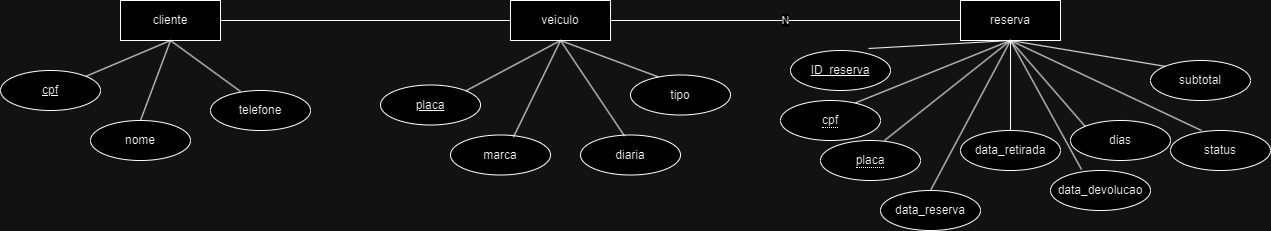

The diagram above was exported from draw.io. Its source (the exported page's mxGraphModel, read from the mxfile embedded in the PNG):
<mxGraphModel dx="2229" dy="772" grid="1" gridSize="10" guides="1" tooltips="1" connect="1" arrows="1" fold="1" page="1" pageScale="1" pageWidth="827" pageHeight="1169" math="0" shadow="0">
  <root>
    <mxCell id="0" />
    <mxCell id="1" parent="0" />
    <mxCell id="q1WnCFss861Xh9RZdfN3-1" value="nome" style="ellipse;whiteSpace=wrap;html=1;align=center;" parent="1" vertex="1">
      <mxGeometry x="-200" y="210" width="100" height="40" as="geometry" />
    </mxCell>
    <mxCell id="q1WnCFss861Xh9RZdfN3-2" value="veiculo" style="whiteSpace=wrap;html=1;align=center;" parent="1" vertex="1">
      <mxGeometry x="220" y="90" width="100" height="40" as="geometry" />
    </mxCell>
    <mxCell id="q1WnCFss861Xh9RZdfN3-3" value="cliente" style="whiteSpace=wrap;html=1;align=center;" parent="1" vertex="1">
      <mxGeometry x="-170" y="90" width="100" height="40" as="geometry" />
    </mxCell>
    <mxCell id="q1WnCFss861Xh9RZdfN3-4" value="cpf" style="ellipse;whiteSpace=wrap;html=1;align=center;fontStyle=4;" parent="1" vertex="1">
      <mxGeometry x="-290" y="160" width="100" height="40" as="geometry" />
    </mxCell>
    <mxCell id="q1WnCFss861Xh9RZdfN3-5" value="telefone" style="ellipse;whiteSpace=wrap;html=1;align=center;" parent="1" vertex="1">
      <mxGeometry x="-80" y="180" width="100" height="40" as="geometry" />
    </mxCell>
    <mxCell id="q1WnCFss861Xh9RZdfN3-6" value="" style="endArrow=none;html=1;rounded=0;entryX=0.5;entryY=1;entryDx=0;entryDy=0;exitX=0.3;exitY=0.025;exitDx=0;exitDy=0;exitPerimeter=0;" parent="1" source="q1WnCFss861Xh9RZdfN3-5" target="q1WnCFss861Xh9RZdfN3-3" edge="1">
      <mxGeometry relative="1" as="geometry">
        <mxPoint x="280" y="260" as="sourcePoint" />
        <mxPoint x="440" y="260" as="targetPoint" />
      </mxGeometry>
    </mxCell>
    <mxCell id="q1WnCFss861Xh9RZdfN3-7" value="" style="endArrow=none;html=1;rounded=0;exitX=0.5;exitY=1;exitDx=0;exitDy=0;entryX=0.5;entryY=0;entryDx=0;entryDy=0;" parent="1" source="q1WnCFss861Xh9RZdfN3-3" target="q1WnCFss861Xh9RZdfN3-1" edge="1">
      <mxGeometry relative="1" as="geometry">
        <mxPoint x="280" y="260" as="sourcePoint" />
        <mxPoint x="440" y="260" as="targetPoint" />
      </mxGeometry>
    </mxCell>
    <mxCell id="q1WnCFss861Xh9RZdfN3-8" value="" style="endArrow=none;html=1;rounded=0;exitX=0.5;exitY=1;exitDx=0;exitDy=0;entryX=1;entryY=0;entryDx=0;entryDy=0;" parent="1" source="q1WnCFss861Xh9RZdfN3-3" target="q1WnCFss861Xh9RZdfN3-4" edge="1">
      <mxGeometry relative="1" as="geometry">
        <mxPoint x="280" y="260" as="sourcePoint" />
        <mxPoint x="440" y="260" as="targetPoint" />
      </mxGeometry>
    </mxCell>
    <mxCell id="q1WnCFss861Xh9RZdfN3-9" value="placa" style="ellipse;whiteSpace=wrap;html=1;align=center;fontStyle=4;" parent="1" vertex="1">
      <mxGeometry x="90" y="174.5" width="100" height="40" as="geometry" />
    </mxCell>
    <mxCell id="q1WnCFss861Xh9RZdfN3-10" value="tipo" style="ellipse;whiteSpace=wrap;html=1;align=center;" parent="1" vertex="1">
      <mxGeometry x="340" y="164.5" width="100" height="40" as="geometry" />
    </mxCell>
    <mxCell id="q1WnCFss861Xh9RZdfN3-11" value="marca" style="ellipse;whiteSpace=wrap;html=1;align=center;" parent="1" vertex="1">
      <mxGeometry x="160" y="224.5" width="100" height="40" as="geometry" />
    </mxCell>
    <mxCell id="q1WnCFss861Xh9RZdfN3-12" value="diaria" style="ellipse;whiteSpace=wrap;html=1;align=center;" parent="1" vertex="1">
      <mxGeometry x="290" y="224.5" width="100" height="40" as="geometry" />
    </mxCell>
    <mxCell id="q1WnCFss861Xh9RZdfN3-14" value="" style="endArrow=none;html=1;rounded=0;exitX=0.5;exitY=1;exitDx=0;exitDy=0;entryX=0.78;entryY=-0.05;entryDx=0;entryDy=0;entryPerimeter=0;" parent="1" source="q1WnCFss861Xh9RZdfN3-19" target="q1WnCFss861Xh9RZdfN3-20" edge="1">
      <mxGeometry relative="1" as="geometry">
        <mxPoint x="1040" y="54.5" as="sourcePoint" />
        <mxPoint x="1200" y="54.5" as="targetPoint" />
      </mxGeometry>
    </mxCell>
    <mxCell id="q1WnCFss861Xh9RZdfN3-15" value="" style="endArrow=none;html=1;rounded=0;exitX=0.5;exitY=1;exitDx=0;exitDy=0;entryX=0.28;entryY=0.05;entryDx=0;entryDy=0;entryPerimeter=0;" parent="1" source="q1WnCFss861Xh9RZdfN3-2" target="q1WnCFss861Xh9RZdfN3-10" edge="1">
      <mxGeometry relative="1" as="geometry">
        <mxPoint x="300" y="274.5" as="sourcePoint" />
        <mxPoint x="460" y="274.5" as="targetPoint" />
      </mxGeometry>
    </mxCell>
    <mxCell id="q1WnCFss861Xh9RZdfN3-16" value="" style="endArrow=none;html=1;rounded=0;exitX=0.5;exitY=1;exitDx=0;exitDy=0;entryX=0.44;entryY=0.025;entryDx=0;entryDy=0;entryPerimeter=0;" parent="1" source="q1WnCFss861Xh9RZdfN3-2" target="q1WnCFss861Xh9RZdfN3-12" edge="1">
      <mxGeometry relative="1" as="geometry">
        <mxPoint x="290" y="194.5" as="sourcePoint" />
        <mxPoint x="460" y="274.5" as="targetPoint" />
      </mxGeometry>
    </mxCell>
    <mxCell id="q1WnCFss861Xh9RZdfN3-17" value="" style="endArrow=none;html=1;rounded=0;exitX=0.5;exitY=1;exitDx=0;exitDy=0;entryX=0.63;entryY=0.05;entryDx=0;entryDy=0;entryPerimeter=0;" parent="1" source="q1WnCFss861Xh9RZdfN3-2" target="q1WnCFss861Xh9RZdfN3-11" edge="1">
      <mxGeometry relative="1" as="geometry">
        <mxPoint x="300" y="274.5" as="sourcePoint" />
        <mxPoint x="460" y="274.5" as="targetPoint" />
      </mxGeometry>
    </mxCell>
    <mxCell id="q1WnCFss861Xh9RZdfN3-18" value="" style="endArrow=none;html=1;rounded=0;exitX=0.5;exitY=1;exitDx=0;exitDy=0;entryX=1;entryY=0;entryDx=0;entryDy=0;" parent="1" source="q1WnCFss861Xh9RZdfN3-2" target="q1WnCFss861Xh9RZdfN3-9" edge="1">
      <mxGeometry relative="1" as="geometry">
        <mxPoint x="300" y="274.5" as="sourcePoint" />
        <mxPoint x="460" y="274.5" as="targetPoint" />
      </mxGeometry>
    </mxCell>
    <mxCell id="q1WnCFss861Xh9RZdfN3-19" value="reserva" style="whiteSpace=wrap;html=1;align=center;" parent="1" vertex="1">
      <mxGeometry x="670" y="90" width="100" height="40" as="geometry" />
    </mxCell>
    <mxCell id="q1WnCFss861Xh9RZdfN3-20" value="ID_reserva" style="ellipse;whiteSpace=wrap;html=1;align=center;fontStyle=4;" parent="1" vertex="1">
      <mxGeometry x="500" y="140" width="100" height="40" as="geometry" />
    </mxCell>
    <mxCell id="q1WnCFss861Xh9RZdfN3-27" value="" style="endArrow=none;html=1;rounded=0;exitX=0.5;exitY=1;exitDx=0;exitDy=0;entryX=0.64;entryY=0;entryDx=0;entryDy=0;entryPerimeter=0;" parent="1" source="q1WnCFss861Xh9RZdfN3-19" target="q1WnCFss861Xh9RZdfN3-45" edge="1">
      <mxGeometry relative="1" as="geometry">
        <mxPoint x="1070" y="170" as="sourcePoint" />
        <mxPoint x="551" y="246" as="targetPoint" />
      </mxGeometry>
    </mxCell>
    <mxCell id="q1WnCFss861Xh9RZdfN3-28" value="" style="endArrow=none;html=1;rounded=0;exitX=0.5;exitY=1;exitDx=0;exitDy=0;entryX=0.71;entryY=0.1;entryDx=0;entryDy=0;entryPerimeter=0;" parent="1" source="q1WnCFss861Xh9RZdfN3-19" target="q1WnCFss861Xh9RZdfN3-44" edge="1">
      <mxGeometry relative="1" as="geometry">
        <mxPoint x="1070" y="170" as="sourcePoint" />
        <mxPoint x="576" y="193" as="targetPoint" />
      </mxGeometry>
    </mxCell>
    <mxCell id="q1WnCFss861Xh9RZdfN3-29" value="data_retirada" style="ellipse;whiteSpace=wrap;html=1;align=center;" parent="1" vertex="1">
      <mxGeometry x="670" y="220" width="100" height="40" as="geometry" />
    </mxCell>
    <mxCell id="q1WnCFss861Xh9RZdfN3-30" value="data_reserva" style="ellipse;whiteSpace=wrap;html=1;align=center;" parent="1" vertex="1">
      <mxGeometry x="590" y="280" width="100" height="40" as="geometry" />
    </mxCell>
    <mxCell id="q1WnCFss861Xh9RZdfN3-31" value="data_devolucao" style="ellipse;whiteSpace=wrap;html=1;align=center;" parent="1" vertex="1">
      <mxGeometry x="760" y="260" width="100" height="40" as="geometry" />
    </mxCell>
    <mxCell id="q1WnCFss861Xh9RZdfN3-32" value="dias" style="ellipse;whiteSpace=wrap;html=1;align=center;" parent="1" vertex="1">
      <mxGeometry x="780" y="210" width="100" height="40" as="geometry" />
    </mxCell>
    <mxCell id="q1WnCFss861Xh9RZdfN3-33" value="status" style="ellipse;whiteSpace=wrap;html=1;align=center;" parent="1" vertex="1">
      <mxGeometry x="880" y="220" width="100" height="40" as="geometry" />
    </mxCell>
    <mxCell id="q1WnCFss861Xh9RZdfN3-34" value="" style="endArrow=none;html=1;rounded=0;exitX=0.5;exitY=1;exitDx=0;exitDy=0;entryX=0.5;entryY=0;entryDx=0;entryDy=0;" parent="1" source="q1WnCFss861Xh9RZdfN3-19" target="q1WnCFss861Xh9RZdfN3-29" edge="1">
      <mxGeometry relative="1" as="geometry">
        <mxPoint x="1070" y="170" as="sourcePoint" />
        <mxPoint x="1230" y="170" as="targetPoint" />
      </mxGeometry>
    </mxCell>
    <mxCell id="q1WnCFss861Xh9RZdfN3-35" value="" style="endArrow=none;html=1;rounded=0;exitX=0.5;exitY=1;exitDx=0;exitDy=0;entryX=0.5;entryY=0;entryDx=0;entryDy=0;" parent="1" source="q1WnCFss861Xh9RZdfN3-19" target="q1WnCFss861Xh9RZdfN3-30" edge="1">
      <mxGeometry relative="1" as="geometry">
        <mxPoint x="1070" y="170" as="sourcePoint" />
        <mxPoint x="1230" y="170" as="targetPoint" />
      </mxGeometry>
    </mxCell>
    <mxCell id="q1WnCFss861Xh9RZdfN3-37" value="" style="endArrow=none;html=1;rounded=0;exitX=0.5;exitY=1;exitDx=0;exitDy=0;entryX=0.31;entryY=-0.025;entryDx=0;entryDy=0;entryPerimeter=0;" parent="1" source="q1WnCFss861Xh9RZdfN3-19" target="q1WnCFss861Xh9RZdfN3-31" edge="1">
      <mxGeometry relative="1" as="geometry">
        <mxPoint x="1070" y="170" as="sourcePoint" />
        <mxPoint x="1230" y="170" as="targetPoint" />
      </mxGeometry>
    </mxCell>
    <mxCell id="q1WnCFss861Xh9RZdfN3-38" value="" style="endArrow=none;html=1;rounded=0;exitX=0.5;exitY=1;exitDx=0;exitDy=0;entryX=0;entryY=0;entryDx=0;entryDy=0;" parent="1" source="q1WnCFss861Xh9RZdfN3-19" target="q1WnCFss861Xh9RZdfN3-32" edge="1">
      <mxGeometry relative="1" as="geometry">
        <mxPoint x="1070" y="170" as="sourcePoint" />
        <mxPoint x="1230" y="170" as="targetPoint" />
      </mxGeometry>
    </mxCell>
    <mxCell id="q1WnCFss861Xh9RZdfN3-39" value="" style="endArrow=none;html=1;rounded=0;exitX=0.31;exitY=0;exitDx=0;exitDy=0;exitPerimeter=0;entryX=0.5;entryY=1;entryDx=0;entryDy=0;" parent="1" source="q1WnCFss861Xh9RZdfN3-33" target="q1WnCFss861Xh9RZdfN3-19" edge="1">
      <mxGeometry relative="1" as="geometry">
        <mxPoint x="1070" y="170" as="sourcePoint" />
        <mxPoint x="1230" y="170" as="targetPoint" />
      </mxGeometry>
    </mxCell>
    <mxCell id="q1WnCFss861Xh9RZdfN3-40" value="subtotal" style="ellipse;whiteSpace=wrap;html=1;align=center;" parent="1" vertex="1">
      <mxGeometry x="860" y="150" width="100" height="40" as="geometry" />
    </mxCell>
    <mxCell id="q1WnCFss861Xh9RZdfN3-41" value="" style="endArrow=none;html=1;rounded=0;exitX=0.5;exitY=1;exitDx=0;exitDy=0;entryX=0;entryY=0;entryDx=0;entryDy=0;" parent="1" source="q1WnCFss861Xh9RZdfN3-19" target="q1WnCFss861Xh9RZdfN3-40" edge="1">
      <mxGeometry relative="1" as="geometry">
        <mxPoint x="1070" y="270" as="sourcePoint" />
        <mxPoint x="1230" y="270" as="targetPoint" />
      </mxGeometry>
    </mxCell>
    <mxCell id="q1WnCFss861Xh9RZdfN3-44" value="&lt;span style=&quot;border-bottom: 1px dotted&quot;&gt;cpf&lt;/span&gt;" style="ellipse;whiteSpace=wrap;html=1;align=center;" parent="1" vertex="1">
      <mxGeometry x="490" y="190" width="100" height="40" as="geometry" />
    </mxCell>
    <mxCell id="q1WnCFss861Xh9RZdfN3-45" value="&lt;span style=&quot;border-bottom: 1px dotted&quot;&gt;placa&lt;/span&gt;" style="ellipse;whiteSpace=wrap;html=1;align=center;" parent="1" vertex="1">
      <mxGeometry x="530" y="230" width="100" height="40" as="geometry" />
    </mxCell>
    <mxCell id="q1WnCFss861Xh9RZdfN3-46" value="" style="endArrow=none;html=1;rounded=0;exitX=1;exitY=0.5;exitDx=0;exitDy=0;entryX=0;entryY=0.5;entryDx=0;entryDy=0;" parent="1" source="q1WnCFss861Xh9RZdfN3-3" target="q1WnCFss861Xh9RZdfN3-2" edge="1">
      <mxGeometry relative="1" as="geometry">
        <mxPoint x="320" y="210" as="sourcePoint" />
        <mxPoint x="480" y="210" as="targetPoint" />
      </mxGeometry>
    </mxCell>
    <mxCell id="q1WnCFss861Xh9RZdfN3-47" value="N" style="endArrow=none;html=1;rounded=0;exitX=1;exitY=0.5;exitDx=0;exitDy=0;entryX=0;entryY=0.5;entryDx=0;entryDy=0;" parent="1" source="q1WnCFss861Xh9RZdfN3-2" target="q1WnCFss861Xh9RZdfN3-19" edge="1">
      <mxGeometry relative="1" as="geometry">
        <mxPoint x="320" y="210" as="sourcePoint" />
        <mxPoint x="480" y="210" as="targetPoint" />
      </mxGeometry>
    </mxCell>
  </root>
</mxGraphModel>